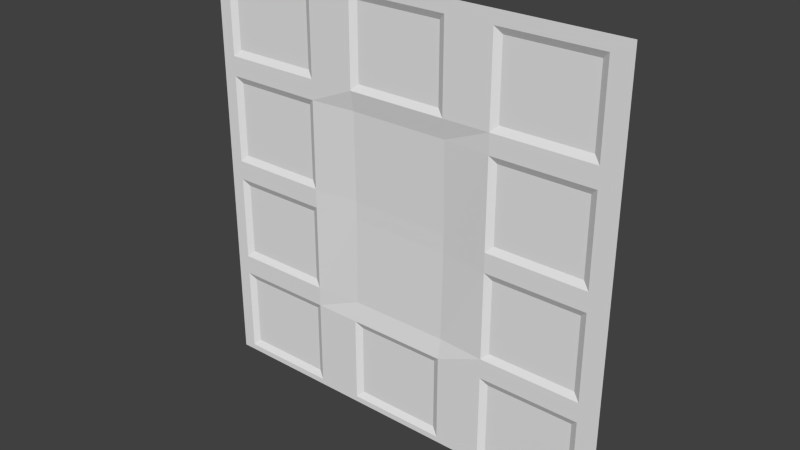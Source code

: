 # Source: flight2_2.blend  (saved by Blender 2.76.0; exported with 4.5.12 LTS)
import bpy
from mathutils import Matrix  # noqa: F401  (used for matrix-valued properties, if any)

bpy.ops.wm.read_factory_settings(use_empty=True)
scene = bpy.context.scene
scene.name = 'Scene'

# ---- collections
col_collection_1 = bpy.data.collections.new('Collection 1'); scene.collection.children.link(col_collection_1)

# ---- materials (node trees are filled in below, after node groups)
mat_flight2_2 = bpy.data.materials.new('flight2_2')
mat_flight2_2.alpha_threshold = 0.0
mat_flight2_2.use_transparent_shadow = False
mat_flight2_2.roughness = 0.5

# ---- material node trees

# ---- world
world_world = bpy.data.worlds.new('World'); scene.world = world_world
world_world.color = (0.05088, 0.05088, 0.05088)
world_world.use_sun_shadow = False
world_world.sun_shadow_jitter_overblur = 0.0
world_world.cycles.sampling_method = 'MANUAL'
world_world.cycles.sample_map_resolution = 256

# ---- meshes
me_flight2_2_meshdata = bpy.data.meshes.new('flight2_2_meshdata')
me_flight2_2_meshdata.from_pydata([(-1.28, 1.28, -1.28), (1.28, 1.28, -1.28), (-1.28, 1.28, 1.28), (1.28, 1.28, 1.28), (-0.5975, 1.28, -1.28), (-0.5975, 1.28, 1.28), (-1.201, 1.28, 1.28), (-1.201, 1.28, -1.28), (0.2796, 1.28, -1.28), (0.2796, 1.28, 1.28), (-0.3216, 1.28, 1.28), (-0.3216, 1.28, -1.28), (0.5605, 1.28, -1.28), (0.5605, 1.28, 1.28), (1.159, 1.28, -1.28), (1.159, 1.28, 1.28), (-1.28, 1.28, 1.201), (1.28, 1.28, 1.201), (-0.6375, 1.3, 1.161), (-1.161, 1.3, 1.161), (0.2396, 1.3, 1.161), (-0.2816, 1.3, 1.161), (0.6005, 1.3, 1.161), (1.119, 1.3, 1.161), (-1.28, 1.28, 0.6794), (1.28, 1.28, 0.6794), (-0.6375, 1.3, 0.7194), (-1.161, 1.3, 0.7194), (0.2396, 1.3, 0.7194), (-0.2816, 1.3, 0.7194), (0.6005, 1.3, 0.7194), (1.119, 1.3, 0.7194), (-1.28, 1.28, 0.5612), (1.28, 1.28, 0.5612), (-0.6375, 1.3, 0.5212), (-1.161, 1.3, 0.5212), (0.2796, 1.3, 0.5612), (-0.3216, 1.3, 0.5612), (0.6005, 1.3, 0.5212), (1.119, 1.3, 0.5212), (-1.28, 1.28, 0.03446), (1.28, 1.28, 0.03446), (-0.6375, 1.3, 0.07446), (-1.161, 1.3, 0.07446), (0.2796, 1.31, 0.03446), (-0.3216, 1.31, 0.03446), (0.6005, 1.3, 0.07446), (1.119, 1.3, 0.07446), (-1.28, 1.28, -0.08123), (1.28, 1.28, -0.08123), (-0.6375, 1.3, -0.1212), (-1.161, 1.3, -0.1212), (0.2796, 1.31, -0.08123), (-0.3216, 1.31, -0.08123), (0.6005, 1.3, -0.1212), (1.119, 1.3, -0.1212), (-1.28, 1.28, -0.6017), (1.28, 1.28, -0.6017), (-0.6375, 1.3, -0.5617), (-1.161, 1.3, -0.5617), (0.2796, 1.3, -0.6017), (-0.3216, 1.3, -0.6017), (0.6005, 1.3, -0.5617), (1.119, 1.3, -0.5617), (-1.28, 1.28, -1.245), (1.28, 1.28, -1.245), (-0.6375, 1.3, -1.205), (-1.161, 1.3, -1.205), (0.2396, 1.3, -1.205), (-0.2816, 1.3, -1.205), (0.6005, 1.3, -1.205), (1.119, 1.3, -1.205), (1.28, 1.28, -0.7205), (-0.6375, 1.3, -0.7605), (-1.161, 1.3, -0.7605), (0.2396, 1.3, -0.7605), (-0.2816, 1.3, -0.7605), (0.6005, 1.3, -0.7605), (1.119, 1.3, -0.7605), (-1.28, 1.28, -0.7205), (-0.5975, 1.28, 0.6794), (-0.5975, 1.28, 1.201), (-1.201, 1.28, 0.6794), (-1.201, 1.28, 1.201), (0.2796, 1.28, 0.6794), (0.2796, 1.28, 1.201), (-0.3216, 1.28, 0.6794), (-0.3216, 1.28, 1.201), (0.5605, 1.28, 0.6794), (0.5605, 1.28, 1.201), (1.159, 1.28, 0.6794), (1.159, 1.28, 1.201), (-0.5975, 1.28, 0.03446), (-0.5975, 1.28, 0.5612), (-1.201, 1.28, 0.03446), (-1.201, 1.28, 0.5612), (0.5605, 1.28, 0.03446), (0.5605, 1.28, 0.5612), (1.159, 1.28, 0.03446), (1.159, 1.28, 0.5612), (-0.5975, 1.28, -0.6017), (-0.5975, 1.28, -0.08123), (-1.201, 1.28, -0.6017), (-1.201, 1.28, -0.08123), (0.5605, 1.28, -0.6017), (0.5605, 1.28, -0.08123), (1.159, 1.28, -0.6017), (1.159, 1.28, -0.08123), (1.159, 1.28, -1.245), (0.5605, 1.28, -1.245), (0.2796, 1.28, -1.245), (-0.3216, 1.28, -1.245), (-0.5975, 1.28, -1.245), (-1.201, 1.28, -1.245), (-0.5975, 1.28, -0.7205), (-1.201, 1.28, -0.7205), (0.2796, 1.28, -0.7205), (-0.3216, 1.28, -0.7205), (0.5605, 1.28, -0.7205), (1.159, 1.28, -0.7205)], [], [(91, 17, 3, 15), (83, 81, 5, 6), (16, 83, 6, 2), (87, 85, 9, 10), (81, 87, 10, 5), (85, 89, 13, 9), (89, 91, 15, 13), (30, 31, 23, 22), (84, 88, 89, 85), (80, 86, 87, 81), (29, 28, 20, 21), (24, 82, 83, 16), (27, 26, 18, 19), (90, 25, 17, 91), (99, 33, 25, 90), (95, 93, 80, 82), (32, 95, 82, 24), (37, 36, 84, 86), (93, 37, 86, 80), (36, 97, 88, 84), (97, 99, 90, 88), (46, 47, 39, 38), (44, 96, 97, 36), (92, 45, 37, 93), (45, 44, 36, 37), (40, 94, 95, 32), (43, 42, 34, 35), (98, 41, 33, 99), (107, 49, 41, 98), (103, 101, 92, 94), (48, 103, 94, 40), (53, 52, 44, 45), (101, 53, 45, 92), (52, 105, 96, 44), (105, 107, 98, 96), (62, 63, 55, 54), (60, 104, 105, 52), (100, 61, 53, 101), (61, 60, 52, 53), (56, 102, 103, 48), (59, 58, 50, 51), (106, 57, 49, 107), (119, 72, 57, 106), (115, 114, 100, 102), (79, 115, 102, 56), (117, 116, 60, 61), (114, 117, 61, 100), (116, 118, 104, 60), (118, 119, 106, 104), (12, 14, 108, 109), (8, 12, 109, 110), (4, 11, 111, 112), (11, 8, 110, 111), (0, 7, 113, 64), (7, 4, 112, 113), (14, 1, 65, 108), (70, 71, 78, 77), (110, 109, 118, 116), (112, 111, 117, 114), (69, 68, 75, 76), (64, 113, 115, 79), (67, 66, 73, 74), (108, 65, 72, 119), (18, 26, 80, 81), (27, 19, 83, 82), (20, 28, 84, 85), (29, 21, 87, 86), (30, 22, 89, 88), (23, 31, 90, 91), (22, 23, 91, 89), (21, 20, 85, 87), (19, 18, 81, 83), (26, 27, 82, 80), (28, 29, 86, 84), (31, 30, 88, 90), (34, 42, 92, 93), (43, 35, 95, 94), (46, 38, 97, 96), (39, 47, 98, 99), (38, 39, 99, 97), (35, 34, 93, 95), (42, 43, 94, 92), (47, 46, 96, 98), (50, 58, 100, 101), (59, 51, 103, 102), (62, 54, 105, 104), (55, 63, 106, 107), (54, 55, 107, 105), (51, 50, 101, 103), (58, 59, 102, 100), (63, 62, 104, 106), (71, 70, 109, 108), (68, 69, 111, 110), (66, 67, 113, 112), (73, 66, 112, 114), (67, 74, 115, 113), (75, 68, 110, 116), (69, 76, 117, 111), (70, 77, 118, 109), (78, 71, 108, 119), (77, 78, 119, 118), (76, 75, 116, 117), (74, 73, 114, 115)])
_uv = me_flight2_2_meshdata.uv_layers.new(name='UVMap')
_uv.uv.foreach_set('vector', [0.9528, 0.9692, 1.0, 0.9692, 1.0, 1.0, 0.9528, 1.0, 0.03091, 0.9692, 0.2666, 0.9692, 0.2666, 1.0, 0.03091, 1.0, 0.0, 0.9692, 0.03091, 0.9692, 0.03091, 1.0, 0.0, 1.0, 0.3744, 0.9692, 0.6092, 0.9692, 0.6092, 1.0, 0.3744, 1.0, 0.2666, 0.9692, 0.3744, 0.9692, 0.3744, 1.0, 0.2666, 1.0, 0.6092, 0.9692, 0.719, 0.9692, 0.719, 1.0, 0.6092, 1.0, 0.719, 0.9692, 0.9528, 0.9692, 0.9528, 1.0, 0.719, 1.0, 0.7346, 0.781, 0.9372, 0.781, 0.9372, 0.9536, 0.7346, 0.9536, 0.6092, 0.7654, 0.719, 0.7654, 0.719, 0.9692, 0.6092, 0.9692, 0.2666, 0.7654, 0.3744, 0.7654, 0.3744, 0.9692, 0.2666, 0.9692, 0.39, 0.781, 0.5936, 0.781, 0.5936, 0.9536, 0.39, 0.9536, 0.0, 0.7654, 0.03091, 0.7654, 0.03091, 0.9692, 0.0, 0.9692, 0.04653, 0.781, 0.251, 0.781, 0.251, 0.9536, 0.04653, 0.9536, 0.9528, 0.7654, 1.0, 0.7654, 1.0, 0.9692, 0.9528, 0.9692, 0.9528, 0.7192, 1.0, 0.7192, 1.0, 0.7654, 0.9528, 0.7654, 0.03091, 0.7192, 0.2666, 0.7192, 0.2666, 0.7654, 0.03091, 0.7654, 0.0, 0.7192, 0.03091, 0.7192, 0.03091, 0.7654, 0.0, 0.7654, 0.3744, 0.7192, 0.6092, 0.7192, 0.6092, 0.7654, 0.3744, 0.7654, 0.2666, 0.7192, 0.3744, 0.7192, 0.3744, 0.7654, 0.2666, 0.7654, 0.6092, 0.7192, 0.719, 0.7192, 0.719, 0.7654, 0.6092, 0.7654, 0.719, 0.7192, 0.9528, 0.7192, 0.9528, 0.7654, 0.719, 0.7654, 0.7346, 0.5291, 0.9372, 0.5291, 0.9372, 0.7036, 0.7346, 0.7036, 0.6092, 0.5135, 0.719, 0.5135, 0.719, 0.7192, 0.6092, 0.7192, 0.2666, 0.5135, 0.3744, 0.5135, 0.3744, 0.7192, 0.2666, 0.7192, 0.3744, 0.5135, 0.6092, 0.5135, 0.6092, 0.7192, 0.3744, 0.7192, 0.0, 0.5135, 0.03091, 0.5135, 0.03091, 0.7192, 0.0, 0.7192, 0.04653, 0.5291, 0.251, 0.5291, 0.251, 0.7036, 0.04653, 0.7036, 0.9528, 0.5135, 1.0, 0.5135, 1.0, 0.7192, 0.9528, 0.7192, 0.9528, 0.4683, 1.0, 0.4683, 1.0, 0.5135, 0.9528, 0.5135, 0.03091, 0.4683, 0.2666, 0.4683, 0.2666, 0.5135, 0.03091, 0.5135, 0.0, 0.4683, 0.03091, 0.4683, 0.03091, 0.5135, 0.0, 0.5135, 0.3744, 0.4683, 0.6092, 0.4683, 0.6092, 0.5135, 0.3744, 0.5135, 0.2666, 0.4683, 0.3744, 0.4683, 0.3744, 0.5135, 0.2666, 0.5135, 0.6092, 0.4683, 0.719, 0.4683, 0.719, 0.5135, 0.6092, 0.5135, 0.719, 0.4683, 0.9528, 0.4683, 0.9528, 0.5135, 0.719, 0.5135, 0.7346, 0.2806, 0.9372, 0.2806, 0.9372, 0.4526, 0.7346, 0.4526, 0.6092, 0.265, 0.719, 0.265, 0.719, 0.4683, 0.6092, 0.4683, 0.2666, 0.265, 0.3744, 0.265, 0.3744, 0.4683, 0.2666, 0.4683, 0.3744, 0.265, 0.6092, 0.265, 0.6092, 0.4683, 0.3744, 0.4683, 0.0, 0.265, 0.03091, 0.265, 0.03091, 0.4683, 0.0, 0.4683, 0.04653, 0.2806, 0.251, 0.2806, 0.251, 0.4526, 0.04653, 0.4526, 0.9528, 0.265, 1.0, 0.265, 1.0, 0.4683, 0.9528, 0.4683, 0.9528, 0.2185, 1.0, 0.2185, 1.0, 0.265, 0.9528, 0.265, 0.03091, 0.2185, 0.2666, 0.2185, 0.2666, 0.265, 0.03091, 0.265, 0.0, 0.2185, 0.03091, 0.2185, 0.03091, 0.265, 0.0, 0.265, 0.3744, 0.2185, 0.6092, 0.2185, 0.6092, 0.265, 0.3744, 0.265, 0.2666, 0.2185, 0.3744, 0.2185, 0.3744, 0.265, 0.2666, 0.265, 0.6092, 0.2185, 0.719, 0.2185, 0.719, 0.265, 0.6092, 0.265, 0.719, 0.2185, 0.9528, 0.2185, 0.9528, 0.265, 0.719, 0.265, 0.719, 0.0, 0.9528, 0.0, 0.9528, 0.01354, 0.719, 0.01354, 0.6092, 0.0, 0.719, 0.0, 0.719, 0.01354, 0.6092, 0.01354, 0.2666, 0.0, 0.3744, 0.0, 0.3744, 0.01354, 0.2666, 0.01354, 0.3744, 0.0, 0.6092, 0.0, 0.6092, 0.01354, 0.3744, 0.01354, 0.0, 0.0, 0.03091, 0.0, 0.03091, 0.01354, 0.0, 0.01354, 0.03091, 0.0, 0.2666, 0.0, 0.2666, 0.01354, 0.03091, 0.01354, 0.9528, 0.0, 1.0, 0.0, 1.0, 0.01354, 0.9528, 0.01354, 0.7346, 0.02916, 0.9372, 0.02916, 0.9372, 0.2029, 0.7346, 0.2029, 0.6092, 0.01354, 0.719, 0.01354, 0.719, 0.2185, 0.6092, 0.2185, 0.2666, 0.01354, 0.3744, 0.01354, 0.3744, 0.2185, 0.2666, 0.2185, 0.39, 0.02916, 0.5936, 0.02916, 0.5936, 0.2029, 0.39, 0.2029, 0.0, 0.01354, 0.03091, 0.01354, 0.03091, 0.2185, 0.0, 0.2185, 0.04653, 0.02916, 0.251, 0.02916, 0.251, 0.2029, 0.04653, 0.2029, 0.9528, 0.01354, 1.0, 0.01354, 1.0, 0.2185, 0.9528, 0.2185, 0.251, 0.9536, 0.251, 0.781, 0.2666, 0.7654, 0.2666, 0.9692, 0.04653, 0.781, 0.04653, 0.9536, 0.03091, 0.9692, 0.03091, 0.7654, 0.5936, 0.9536, 0.5936, 0.781, 0.6092, 0.7654, 0.6092, 0.9692, 0.39, 0.781, 0.39, 0.9536, 0.3744, 0.9692, 0.3744, 0.7654, 0.7346, 0.781, 0.7346, 0.9536, 0.719, 0.9692, 0.719, 0.7654, 0.9372, 0.9536, 0.9372, 0.781, 0.9528, 0.7654, 0.9528, 0.9692, 0.7346, 0.9536, 0.9372, 0.9536, 0.9528, 0.9692, 0.719, 0.9692, 0.39, 0.9536, 0.5936, 0.9536, 0.6092, 0.9692, 0.3744, 0.9692, 0.04653, 0.9536, 0.251, 0.9536, 0.2666, 0.9692, 0.03091, 0.9692, 0.251, 0.781, 0.04653, 0.781, 0.03091, 0.7654, 0.2666, 0.7654, 0.5936, 0.781, 0.39, 0.781, 0.3744, 0.7654, 0.6092, 0.7654, 0.9372, 0.781, 0.7346, 0.781, 0.719, 0.7654, 0.9528, 0.7654, 0.251, 0.7036, 0.251, 0.5291, 0.2666, 0.5135, 0.2666, 0.7192, 0.04653, 0.5291, 0.04653, 0.7036, 0.03091, 0.7192, 0.03091, 0.5135, 0.7346, 0.5291, 0.7346, 0.7036, 0.719, 0.7192, 0.719, 0.5135, 0.9372, 0.7036, 0.9372, 0.5291, 0.9528, 0.5135, 0.9528, 0.7192, 0.7346, 0.7036, 0.9372, 0.7036, 0.9528, 0.7192, 0.719, 0.7192, 0.04653, 0.7036, 0.251, 0.7036, 0.2666, 0.7192, 0.03091, 0.7192, 0.251, 0.5291, 0.04653, 0.5291, 0.03091, 0.5135, 0.2666, 0.5135, 0.9372, 0.5291, 0.7346, 0.5291, 0.719, 0.5135, 0.9528, 0.5135, 0.251, 0.4526, 0.251, 0.2806, 0.2666, 0.265, 0.2666, 0.4683, 0.04653, 0.2806, 0.04653, 0.4526, 0.03091, 0.4683, 0.03091, 0.265, 0.7346, 0.2806, 0.7346, 0.4526, 0.719, 0.4683, 0.719, 0.265, 0.9372, 0.4526, 0.9372, 0.2806, 0.9528, 0.265, 0.9528, 0.4683, 0.7346, 0.4526, 0.9372, 0.4526, 0.9528, 0.4683, 0.719, 0.4683, 0.04653, 0.4526, 0.251, 0.4526, 0.2666, 0.4683, 0.03091, 0.4683, 0.251, 0.2806, 0.04653, 0.2806, 0.03091, 0.265, 0.2666, 0.265, 0.9372, 0.2806, 0.7346, 0.2806, 0.719, 0.265, 0.9528, 0.265, 0.9372, 0.02916, 0.7346, 0.02916, 0.719, 0.01354, 0.9528, 0.01354, 0.5936, 0.02916, 0.39, 0.02916, 0.3744, 0.01354, 0.6092, 0.01354, 0.251, 0.02916, 0.04653, 0.02916, 0.03091, 0.01354, 0.2666, 0.01354, 0.251, 0.2029, 0.251, 0.02916, 0.2666, 0.01354, 0.2666, 0.2185, 0.04653, 0.02916, 0.04653, 0.2029, 0.03091, 0.2185, 0.03091, 0.01354, 0.5936, 0.2029, 0.5936, 0.02916, 0.6092, 0.01354, 0.6092, 0.2185, 0.39, 0.02916, 0.39, 0.2029, 0.3744, 0.2185, 0.3744, 0.01354, 0.7346, 0.02916, 0.7346, 0.2029, 0.719, 0.2185, 0.719, 0.01354, 0.9372, 0.2029, 0.9372, 0.02916, 0.9528, 0.01354, 0.9528, 0.2185, 0.7346, 0.2029, 0.9372, 0.2029, 0.9528, 0.2185, 0.719, 0.2185, 0.39, 0.2029, 0.5936, 0.2029, 0.6092, 0.2185, 0.3744, 0.2185, 0.04653, 0.2029, 0.251, 0.2029, 0.2666, 0.2185, 0.03091, 0.2185])
_ca = me_flight2_2_meshdata.color_attributes.new('Col', 'BYTE_COLOR', 'CORNER')
_ca.data.foreach_set('color', [0.05951, 0.0, 0.0, 1.0, 0.05951, 0.0, 0.0, 1.0, 0.05951, 0.0, 0.0, 1.0, 0.05951, 0.0, 0.0, 1.0, 0.05951, 0.0, 0.0, 1.0, 0.05951, 0.0, 0.0, 1.0, 0.05951, 0.0, 0.0, 1.0, 0.05951, 0.0, 0.0, 1.0, 0.05951, 0.0, 0.0, 1.0, 0.05951, 0.0, 0.0, 1.0, 0.05951, 0.0, 0.0, 1.0, 0.05951, 0.0, 0.0, 1.0, 0.05951, 0.0, 0.0, 1.0, 0.05951, 0.0, 0.0, 1.0, 0.05951, 0.0, 0.0, 1.0, 0.05951, 0.0, 0.0, 1.0, 0.05951, 0.0, 0.0, 1.0, 0.05951, 0.0, 0.0, 1.0, 0.05951, 0.0, 0.0, 1.0, 0.05951, 0.0, 0.0, 1.0, 0.05951, 0.0, 0.0, 1.0, 0.05951, 0.0, 0.0, 1.0, 0.05951, 0.0, 0.0, 1.0, 0.05951, 0.0, 0.0, 1.0, 0.05951, 0.0, 0.0, 1.0, 0.05951, 0.0, 0.0, 1.0, 0.05951, 0.0, 0.0, 1.0, 0.05951, 0.0, 0.0, 1.0, 0.05951, 0.0, 0.0, 1.0, 0.05951, 0.0, 0.0, 1.0, 0.05951, 0.0, 0.0, 1.0, 0.05951, 0.0, 0.0, 1.0, 0.05951, 0.0, 0.0, 1.0, 0.05951, 0.0, 0.0, 1.0, 0.05951, 0.0, 0.0, 1.0, 0.05951, 0.0, 0.0, 1.0, 0.05951, 0.0, 0.0, 1.0, 0.05951, 0.0, 0.0, 1.0, 0.05951, 0.0, 0.0, 1.0, 0.05951, 0.0, 0.0, 1.0, 0.05951, 0.0, 0.0, 1.0, 0.05951, 0.0, 0.0, 1.0, 0.05951, 0.0, 0.0, 1.0, 0.05951, 0.0, 0.0, 1.0, 0.05951, 0.0, 0.0, 1.0, 0.05951, 0.0, 0.0, 1.0, 0.05951, 0.0, 0.0, 1.0, 0.05951, 0.0, 0.0, 1.0, 0.05951, 0.0, 0.0, 1.0, 0.05951, 0.0, 0.0, 1.0, 0.05951, 0.0, 0.0, 1.0, 0.05951, 0.0, 0.0, 1.0, 0.05951, 0.0, 0.0, 1.0, 0.05951, 0.0, 0.0, 1.0, 0.05951, 0.0, 0.0, 1.0, 0.05951, 0.0, 0.0, 1.0, 0.05951, 0.0, 0.0, 1.0, 0.05951, 0.0, 0.0, 1.0, 0.05951, 0.0, 0.0, 1.0, 0.05951, 0.0, 0.0, 1.0, 0.05951, 0.0, 0.0, 1.0, 0.05951, 0.0, 0.0, 1.0, 0.05951, 0.0, 0.0, 1.0, 0.05951, 0.0, 0.0, 1.0, 0.05951, 0.0, 0.0, 1.0, 0.05951, 0.0, 0.0, 1.0, 0.05951, 0.0, 0.0, 1.0, 0.05951, 0.0, 0.0, 1.0, 0.05951, 0.0, 0.0, 1.0, 0.05951, 0.0, 0.0, 1.0, 0.05951, 0.0, 0.0, 1.0, 0.05951, 0.0, 0.0, 1.0, 0.05951, 0.0, 0.0, 1.0, 0.05951, 0.0, 0.0, 1.0, 0.05951, 0.0, 0.0, 1.0, 0.05951, 0.0, 0.0, 1.0, 0.05951, 0.0, 0.0, 1.0, 0.05951, 0.0, 0.0, 1.0, 0.05951, 0.0, 0.0, 1.0, 0.05951, 0.0, 0.0, 1.0, 0.05951, 0.0, 0.0, 1.0, 0.05951, 0.0, 0.0, 1.0, 0.05951, 0.0, 0.0, 1.0, 0.05951, 0.0, 0.0, 1.0, 0.05951, 0.0, 0.0, 1.0, 0.05951, 0.0, 0.0, 1.0, 0.05951, 0.0, 0.0, 1.0, 0.05951, 0.0, 0.0, 1.0, 0.05951, 0.0, 0.0, 1.0, 0.05951, 0.0, 0.0, 1.0, 0.05951, 0.0, 0.0, 1.0, 0.05951, 0.0, 0.0, 1.0, 0.05951, 0.0, 0.0, 1.0, 0.05951, 0.0, 0.0, 1.0, 0.05951, 0.0, 0.0, 1.0, 0.05951, 0.0, 0.0, 1.0, 0.05951, 0.0, 0.0, 1.0, 0.05951, 0.0, 0.0, 1.0, 0.05951, 0.0, 0.0, 1.0, 0.05951, 0.0, 0.0, 1.0, 0.05951, 0.0, 0.0, 1.0, 0.05951, 0.0, 0.0, 1.0, 0.05951, 0.0, 0.0, 1.0, 0.05951, 0.0, 0.0, 1.0, 0.05951, 0.0, 0.0, 1.0, 0.05951, 0.0, 0.0, 1.0, 0.05951, 0.0, 0.0, 1.0, 0.05951, 0.0, 0.0, 1.0, 0.05951, 0.0, 0.0, 1.0, 0.05951, 0.0, 0.0, 1.0, 0.05951, 0.0, 0.0, 1.0, 0.05951, 0.0, 0.0, 1.0, 0.05951, 0.0, 0.0, 1.0, 0.05951, 0.0, 0.0, 1.0, 0.05951, 0.0, 0.0, 1.0, 0.05951, 0.0, 0.0, 1.0, 0.05951, 0.0, 0.0, 1.0, 0.05951, 0.0, 0.0, 1.0, 0.05951, 0.0, 0.0, 1.0, 0.05951, 0.0, 0.0, 1.0, 0.05951, 0.0, 0.0, 1.0, 0.05951, 0.0, 0.0, 1.0, 0.05951, 0.0, 0.0, 1.0, 0.05951, 0.0, 0.0, 1.0, 0.05951, 0.0, 0.0, 1.0, 0.05951, 0.0, 0.0, 1.0, 0.05951, 0.0, 0.0, 1.0, 0.05951, 0.0, 0.0, 1.0, 0.05951, 0.0, 0.0, 1.0, 0.05951, 0.0, 0.0, 1.0, 0.05951, 0.0, 0.0, 1.0, 0.05951, 0.0, 0.0, 1.0, 0.05951, 0.0, 0.0, 1.0, 0.05951, 0.0, 0.0, 1.0, 0.05951, 0.0, 0.0, 1.0, 0.05951, 0.0, 0.0, 1.0, 0.05951, 0.0, 0.0, 1.0, 0.05951, 0.0, 0.0, 1.0, 0.05951, 0.0, 0.0, 1.0, 0.05951, 0.0, 0.0, 1.0, 0.05951, 0.0, 0.0, 1.0, 0.05951, 0.0, 0.0, 1.0, 0.05951, 0.0, 0.0, 1.0, 0.05951, 0.0, 0.0, 1.0, 0.05951, 0.0, 0.0, 1.0, 0.05951, 0.0, 0.0, 1.0, 0.05951, 0.0, 0.0, 1.0, 0.05951, 0.0, 0.0, 1.0, 0.05951, 0.0, 0.0, 1.0, 0.05951, 0.0, 0.0, 1.0, 0.05951, 0.0, 0.0, 1.0, 0.05951, 0.0, 0.0, 1.0, 0.05951, 0.0, 0.0, 1.0, 0.05951, 0.0, 0.0, 1.0, 0.05951, 0.0, 0.0, 1.0, 0.05951, 0.0, 0.0, 1.0, 0.05951, 0.0, 0.0, 1.0, 0.05951, 0.0, 0.0, 1.0, 0.05951, 0.0, 0.0, 1.0, 0.05951, 0.0, 0.0, 1.0, 0.05951, 0.0, 0.0, 1.0, 0.05951, 0.0, 0.0, 1.0, 0.05951, 0.0, 0.0, 1.0, 0.05951, 0.0, 0.0, 1.0, 0.05951, 0.0, 0.0, 1.0, 0.05951, 0.0, 0.0, 1.0, 0.05951, 0.0, 0.0, 1.0, 0.05951, 0.0, 0.0, 1.0, 0.05951, 0.0, 0.0, 1.0, 0.05951, 0.0, 0.0, 1.0, 0.05951, 0.0, 0.0, 1.0, 0.05951, 0.0, 0.0, 1.0, 0.05951, 0.0, 0.0, 1.0, 0.05951, 0.0, 0.0, 1.0, 0.05951, 0.0, 0.0, 1.0, 0.05951, 0.0, 0.0, 1.0, 0.05951, 0.0, 0.0, 1.0, 0.05951, 0.0, 0.0, 1.0, 0.05951, 0.0, 0.0, 1.0, 0.05951, 0.0, 0.0, 1.0, 0.05951, 0.0, 0.0, 1.0, 0.05951, 0.0, 0.0, 1.0, 0.05951, 0.0, 0.0, 1.0, 0.05951, 0.0, 0.0, 1.0, 0.05951, 0.0, 0.0, 1.0, 0.05951, 0.0, 0.0, 1.0, 0.05951, 0.0, 0.0, 1.0, 0.05951, 0.0, 0.0, 1.0, 0.05951, 0.0, 0.0, 1.0, 0.05951, 0.0, 0.0, 1.0, 0.05951, 0.0, 0.0, 1.0, 0.05951, 0.0, 0.0, 1.0, 0.05951, 0.0, 0.0, 1.0, 0.05951, 0.0, 0.0, 1.0, 0.05951, 0.0, 0.0, 1.0, 0.05951, 0.0, 0.0, 1.0, 0.05951, 0.0, 0.0, 1.0, 0.05951, 0.0, 0.0, 1.0, 0.05951, 0.0, 0.0, 1.0, 0.05951, 0.0, 0.0, 1.0, 0.05951, 0.0, 0.0, 1.0, 0.05951, 0.0, 0.0, 1.0, 0.05951, 0.0, 0.0, 1.0, 0.05951, 0.0, 0.0, 1.0, 0.05951, 0.0, 0.0, 1.0, 0.05951, 0.0, 0.0, 1.0, 0.05951, 0.0, 0.0, 1.0, 0.05951, 0.0, 0.0, 1.0, 0.05951, 0.0, 0.0, 1.0, 0.05951, 0.0, 0.0, 1.0, 0.05951, 0.0, 0.0, 1.0, 0.05951, 0.0, 0.0, 1.0, 0.05951, 0.0, 0.0, 1.0, 0.05951, 0.0, 0.0, 1.0, 0.05951, 0.0, 0.0, 1.0, 0.05951, 0.0, 0.0, 1.0, 0.05951, 0.0, 0.0, 1.0, 0.05951, 0.0, 0.0, 1.0, 0.05951, 0.0, 0.0, 1.0, 0.05951, 0.0, 0.0, 1.0, 0.05951, 0.0, 0.0, 1.0, 0.05951, 0.0, 0.0, 1.0, 0.05951, 0.0, 0.0, 1.0, 0.05951, 0.0, 0.0, 1.0, 0.05951, 0.0, 0.0, 1.0, 0.05951, 0.0, 0.0, 1.0, 0.05951, 0.0, 0.0, 1.0, 0.05951, 0.0, 0.0, 1.0, 0.05951, 0.0, 0.0, 1.0, 0.05951, 0.0, 0.0, 1.0, 0.05951, 0.0, 0.0, 1.0, 0.05951, 0.0, 0.0, 1.0, 0.05951, 0.0, 0.0, 1.0, 0.05951, 0.0, 0.0, 1.0, 0.05951, 0.0, 0.0, 1.0, 0.05951, 0.0, 0.0, 1.0, 0.05951, 0.0, 0.0, 1.0, 0.05951, 0.0, 0.0, 1.0, 0.05951, 0.0, 0.0, 1.0, 0.05951, 0.0, 0.0, 1.0, 0.05951, 0.0, 0.0, 1.0, 0.05951, 0.0, 0.0, 1.0, 0.05951, 0.0, 0.0, 1.0, 0.05951, 0.0, 0.0, 1.0, 0.05951, 0.0, 0.0, 1.0, 0.05951, 0.0, 0.0, 1.0, 0.05951, 0.0, 0.0, 1.0, 0.05951, 0.0, 0.0, 1.0, 0.05951, 0.0, 0.0, 1.0, 0.05951, 0.0, 0.0, 1.0, 0.05951, 0.0, 0.0, 1.0, 0.05951, 0.0, 0.0, 1.0, 0.05951, 0.0, 0.0, 1.0, 0.05951, 0.0, 0.0, 1.0, 0.05951, 0.0, 0.0, 1.0, 0.05951, 0.0, 0.0, 1.0, 0.05951, 0.0, 0.0, 1.0, 0.05951, 0.0, 0.0, 1.0, 0.05951, 0.0, 0.0, 1.0, 0.05951, 0.0, 0.0, 1.0, 0.05951, 0.0, 0.0, 1.0, 0.05951, 0.0, 0.0, 1.0, 0.05951, 0.0, 0.0, 1.0, 0.05951, 0.0, 0.0, 1.0, 0.05951, 0.0, 0.0, 1.0, 0.05951, 0.0, 0.0, 1.0, 0.05951, 0.0, 0.0, 1.0, 0.05951, 0.0, 0.0, 1.0, 0.05951, 0.0, 0.0, 1.0, 0.05951, 0.0, 0.0, 1.0, 0.05951, 0.0, 0.0, 1.0, 0.05951, 0.0, 0.0, 1.0, 0.05951, 0.0, 0.0, 1.0, 0.05951, 0.0, 0.0, 1.0, 0.05951, 0.0, 0.0, 1.0, 0.05951, 0.0, 0.0, 1.0, 0.05951, 0.0, 0.0, 1.0, 0.05951, 0.0, 0.0, 1.0, 0.05951, 0.0, 0.0, 1.0, 0.05951, 0.0, 0.0, 1.0, 0.05951, 0.0, 0.0, 1.0, 0.05951, 0.0, 0.0, 1.0, 0.05951, 0.0, 0.0, 1.0, 0.05951, 0.0, 0.0, 1.0, 0.05951, 0.0, 0.0, 1.0, 0.05951, 0.0, 0.0, 1.0, 0.05951, 0.0, 0.0, 1.0, 0.05951, 0.0, 0.0, 1.0, 0.05951, 0.0, 0.0, 1.0, 0.05951, 0.0, 0.0, 1.0, 0.05951, 0.0, 0.0, 1.0, 0.05951, 0.0, 0.0, 1.0, 0.05951, 0.0, 0.0, 1.0, 0.05951, 0.0, 0.0, 1.0, 0.05951, 0.0, 0.0, 1.0, 0.05951, 0.0, 0.0, 1.0, 0.05951, 0.0, 0.0, 1.0, 0.05951, 0.0, 0.0, 1.0, 0.05951, 0.0, 0.0, 1.0, 0.05951, 0.0, 0.0, 1.0, 0.05951, 0.0, 0.0, 1.0, 0.05951, 0.0, 0.0, 1.0, 0.05951, 0.0, 0.0, 1.0, 0.05951, 0.0, 0.0, 1.0, 0.05951, 0.0, 0.0, 1.0, 0.05951, 0.0, 0.0, 1.0, 0.05951, 0.0, 0.0, 1.0, 0.05951, 0.0, 0.0, 1.0, 0.05951, 0.0, 0.0, 1.0, 0.05951, 0.0, 0.0, 1.0, 0.05951, 0.0, 0.0, 1.0, 0.05951, 0.0, 0.0, 1.0, 0.05951, 0.0, 0.0, 1.0, 0.05951, 0.0, 0.0, 1.0, 0.05951, 0.0, 0.0, 1.0, 0.05951, 0.0, 0.0, 1.0, 0.05951, 0.0, 0.0, 1.0, 0.05951, 0.0, 0.0, 1.0, 0.05951, 0.0, 0.0, 1.0, 0.05951, 0.0, 0.0, 1.0, 0.05951, 0.0, 0.0, 1.0, 0.05951, 0.0, 0.0, 1.0, 0.05951, 0.0, 0.0, 1.0, 0.05951, 0.0, 0.0, 1.0, 0.05951, 0.0, 0.0, 1.0, 0.05951, 0.0, 0.0, 1.0, 0.05951, 0.0, 0.0, 1.0, 0.05951, 0.0, 0.0, 1.0, 0.05951, 0.0, 0.0, 1.0, 0.05951, 0.0, 0.0, 1.0, 0.05951, 0.0, 0.0, 1.0, 0.05951, 0.0, 0.0, 1.0, 0.05951, 0.0, 0.0, 1.0, 0.05951, 0.0, 0.0, 1.0, 0.05951, 0.0, 0.0, 1.0, 0.05951, 0.0, 0.0, 1.0, 0.05951, 0.0, 0.0, 1.0, 0.05951, 0.0, 0.0, 1.0, 0.05951, 0.0, 0.0, 1.0, 0.05951, 0.0, 0.0, 1.0, 0.05951, 0.0, 0.0, 1.0, 0.05951, 0.0, 0.0, 1.0, 0.05951, 0.0, 0.0, 1.0, 0.05951, 0.0, 0.0, 1.0, 0.05951, 0.0, 0.0, 1.0, 0.05951, 0.0, 0.0, 1.0, 0.05951, 0.0, 0.0, 1.0, 0.05951, 0.0, 0.0, 1.0, 0.05951, 0.0, 0.0, 1.0, 0.05951, 0.0, 0.0, 1.0, 0.05951, 0.0, 0.0, 1.0, 0.05951, 0.0, 0.0, 1.0, 0.05951, 0.0, 0.0, 1.0, 0.05951, 0.0, 0.0, 1.0, 0.05951, 0.0, 0.0, 1.0, 0.05951, 0.0, 0.0, 1.0, 0.05951, 0.0, 0.0, 1.0, 0.05951, 0.0, 0.0, 1.0, 0.05951, 0.0, 0.0, 1.0, 0.05951, 0.0, 0.0, 1.0, 0.05951, 0.0, 0.0, 1.0, 0.05951, 0.0, 0.0, 1.0, 0.05951, 0.0, 0.0, 1.0, 0.05951, 0.0, 0.0, 1.0, 0.05951, 0.0, 0.0, 1.0, 0.05951, 0.0, 0.0, 1.0, 0.05951, 0.0, 0.0, 1.0, 0.05951, 0.0, 0.0, 1.0, 0.05951, 0.0, 0.0, 1.0, 0.05951, 0.0, 0.0, 1.0, 0.05951, 0.0, 0.0, 1.0, 0.05951, 0.0, 0.0, 1.0, 0.05951, 0.0, 0.0, 1.0, 0.05951, 0.0, 0.0, 1.0, 0.05951, 0.0, 0.0, 1.0, 0.05951, 0.0, 0.0, 1.0, 0.05951, 0.0, 0.0, 1.0, 0.05951, 0.0, 0.0, 1.0, 0.05951, 0.0, 0.0, 1.0, 0.05951, 0.0, 0.0, 1.0, 0.05951, 0.0, 0.0, 1.0, 0.05951, 0.0, 0.0, 1.0, 0.05951, 0.0, 0.0, 1.0, 0.05951, 0.0, 0.0, 1.0, 0.05951, 0.0, 0.0, 1.0, 0.05951, 0.0, 0.0, 1.0, 0.05951, 0.0, 0.0, 1.0, 0.05951, 0.0, 0.0, 1.0, 0.05951, 0.0, 0.0, 1.0, 0.05951, 0.0, 0.0, 1.0, 0.05951, 0.0, 0.0, 1.0, 0.05951, 0.0, 0.0, 1.0, 0.05951, 0.0, 0.0, 1.0, 0.05951, 0.0, 0.0, 1.0, 0.05951, 0.0, 0.0, 1.0, 0.05951, 0.0, 0.0, 1.0, 0.05951, 0.0, 0.0, 1.0, 0.05951, 0.0, 0.0, 1.0, 0.05951, 0.0, 0.0, 1.0, 0.05951, 0.0, 0.0, 1.0, 0.05951, 0.0, 0.0, 1.0, 0.05951, 0.0, 0.0, 1.0, 0.05951, 0.0, 0.0, 1.0, 0.05951, 0.0, 0.0, 1.0, 0.05951, 0.0, 0.0, 1.0, 0.05951, 0.0, 0.0, 1.0, 0.05951, 0.0, 0.0, 1.0, 0.05951, 0.0, 0.0, 1.0, 0.05951, 0.0, 0.0, 1.0, 0.05951, 0.0, 0.0, 1.0, 0.05951, 0.0, 0.0, 1.0, 0.05951, 0.0, 0.0, 1.0])
me_flight2_2_meshdata.materials.append(mat_flight2_2)
me_flight2_2_meshdata.use_remesh_preserve_volume = False
me_flight2_2_meshdata.use_remesh_preserve_attributes = False
me_flight2_2_meshdata.use_mirror_vertex_groups = False
me_flight2_2_meshdata.update()

# ---- objects
ob_flight2_2_mesh = bpy.data.objects.new('flight2_2_mesh', me_flight2_2_meshdata)

# ---- transforms, parenting, visibility, modifiers, constraints
ob_flight2_2_mesh.location = (0.0, 0.0, 0.0)
ob_flight2_2_mesh.lineart.crease_threshold = 0.0

# ---- collection membership
col_collection_1.objects.link(ob_flight2_2_mesh)

# ---- scene / render settings (as saved in the file)
scene.frame_start = 1; scene.frame_end = 2; scene.frame_set(1)
scene.render.engine = 'BLENDER_EEVEE_NEXT'
scene.render.resolution_percentage = 50
scene.render.dither_intensity = 0.0
scene.cycles.use_denoising = False
scene.cycles.samples = 10
scene.cycles.sampling_pattern = 'TABULATED_SOBOL'
scene.cycles.light_sampling_threshold = 0.0
scene.cycles.use_adaptive_sampling = False
scene.cycles.use_light_tree = False
scene.cycles.blur_glossy = 0.0
scene.cycles.pixel_filter_type = 'GAUSSIAN'
scene.cycles.sample_clamp_indirect = 0.0
scene.view_settings.view_transform = 'Standard'
bpy.context.view_layer.update()

# ---- added for rendering (the .blend has no active camera and no usable light): camera, sun
cam_auto = bpy.data.cameras.new('AutoCamera')
cam_auto.lens = 50.0
cam_auto.sensor_width = 36.0
cam_auto.clip_end = 1000.0
ob_auto_camera = bpy.data.objects.new('AutoCamera', cam_auto)
scene.collection.objects.link(ob_auto_camera)
ob_auto_camera.location = (3.34979, -2.72474, 2.67983)
ob_auto_camera.rotation_euler = (1.09748, -7.21219e-08, 0.694738)
scene.camera = ob_auto_camera
light_auto_sun = bpy.data.lights.new('AutoSun', 'SUN')
light_auto_sun.energy = 3.0
light_auto_sun.angle = 0.0523599
ob_auto_sun = bpy.data.objects.new('AutoSun', light_auto_sun)
scene.collection.objects.link(ob_auto_sun)
ob_auto_sun.rotation_euler = (0.872665, 0.174533, 0.523599)
bpy.context.view_layer.update()
